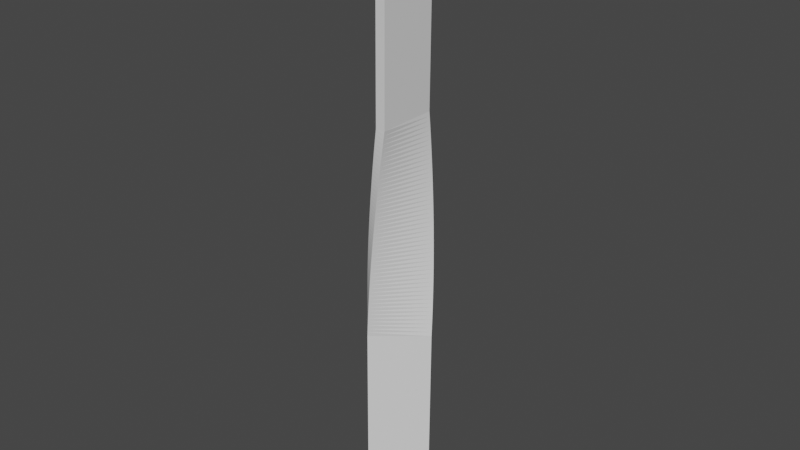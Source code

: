 # Source: twist.blend  (saved by Blender 2.80.59; exported with 4.5.12 LTS)
import bpy
from mathutils import Matrix  # noqa: F401  (used for matrix-valued properties, if any)

bpy.ops.wm.read_factory_settings(use_empty=True)
scene = bpy.context.scene
scene.name = 'Scene'

# ---- collections
col_collection = bpy.data.collections.new('Collection'); scene.collection.children.link(col_collection)

# ---- materials (node trees are filled in below, after node groups)
mat_material = bpy.data.materials.new('Material')
mat_material.alpha_threshold = 0.0
mat_material.use_transparent_shadow = False
mat_material.roughness = 0.5
mat_material.line_color = (0.0, 0.0, 0.0, 1.0)

# ---- material node trees
mat_material.use_nodes = True; mat_material.node_tree.nodes.clear()
_N = mat_material.node_tree.nodes; _L = mat_material.node_tree.links
n0 = _N.new('ShaderNodeOutputMaterial'); n0.name = 'Material Output'; n0.location = (300, 300)
n1 = _N.new('ShaderNodeBsdfPrincipled'); n1.name = 'Principled BSDF'; n1.location = (10, 300)
n1.distribution = 'GGX'
n1.subsurface_method = 'BURLEY'
n1.inputs[3].default_value = 1.45
_L.new(n1.outputs[0], n0.inputs[0])
n0.is_active_output = True

# ---- world
world_world = bpy.data.worlds.new('World'); scene.world = world_world
world_world.use_nodes = True; world_world.node_tree.nodes.clear()
_N = world_world.node_tree.nodes; _L = world_world.node_tree.links
n0 = _N.new('ShaderNodeOutputWorld'); n0.name = 'World Output'; n0.location = (300, 300)
n1 = _N.new('ShaderNodeBackground'); n1.name = 'Background'; n1.location = (10, 300)
n1.inputs[0].default_value = (0.05088, 0.05088, 0.05088, 1.0)
_L.new(n1.outputs[0], n0.inputs[0])
n0.is_active_output = True
world_world.color = (0.05088, 0.05088, 0.05088)
world_world.use_sun_shadow = False
world_world.sun_shadow_jitter_overblur = 0.0

# ---- meshes
me_cube = bpy.data.meshes.new('Cube')
me_cube.from_pydata([(0.2716, 1.035, 3.587), (0.8977, 0.4907, -3.596), (0.2718, -0.9646, 3.589), (-0.6343, -0.795, -3.583), (-0.04329, 1.035, 3.589), (0.6953, 0.7319, -3.595), (-0.04315, -0.9646, 3.591), (-0.8367, -0.5537, -3.582), (0.2876, 1.031, 3.446), (0.3035, 1.027, 3.305), (0.3194, 1.022, 3.164), (0.3351, 1.016, 3.023), (0.3508, 1.011, 2.882), (0.3663, 1.005, 2.742), (0.3818, 0.9991, 2.601), (0.3972, 0.9928, 2.46), (0.4124, 0.9862, 2.319), (0.4276, 0.9793, 2.178), (0.4426, 0.9722, 2.037), (0.4575, 0.9647, 1.896), (0.4723, 0.957, 1.756), (0.4869, 0.949, 1.615), (0.5014, 0.9408, 1.474), (0.5158, 0.9323, 1.333), (0.53, 0.9235, 1.192), (0.5441, 0.9144, 1.051), (0.558, 0.9051, 0.9104), (0.5717, 0.8956, 0.7696), (0.5853, 0.8858, 0.6287), (0.5988, 0.8757, 0.4879), (0.612, 0.8654, 0.347), (0.6251, 0.8549, 0.2062), (0.638, 0.8441, 0.06533), (0.6507, 0.8331, -0.07551), (0.6632, 0.8218, -0.2164), (0.6755, 0.8103, -0.3572), (0.6877, 0.7986, -0.498), (0.6996, 0.7867, -0.6389), (0.7113, 0.7745, -0.7797), (0.7228, 0.7621, -0.9205), (0.7342, 0.7495, -1.061), (0.7452, 0.7367, -1.202), (0.7561, 0.7237, -1.343), (0.7668, 0.7105, -1.484), (0.7772, 0.6971, -1.625), (0.7874, 0.6835, -1.765), (0.7974, 0.6697, -1.906), (0.8071, 0.6557, -2.047), (0.8166, 0.6415, -2.188), (0.8258, 0.6272, -2.329), (0.8348, 0.6127, -2.47), (0.8436, 0.598, -2.61), (0.8521, 0.5831, -2.751), (0.8603, 0.5681, -2.892), (0.8683, 0.5529, -3.033), (0.8761, 0.5376, -3.174), (0.8835, 0.5221, -3.314), (0.8907, 0.5065, -3.455), (-0.8255, -0.5675, -3.441), (-0.8141, -0.5811, -3.3), (-0.8024, -0.5945, -3.16), (-0.7906, -0.6077, -3.019), (-0.7785, -0.6207, -2.878), (-0.7661, -0.6336, -2.738), (-0.7536, -0.6462, -2.597), (-0.7408, -0.6587, -2.456), (-0.7278, -0.6709, -2.316), (-0.7146, -0.683, -2.175), (-0.7012, -0.6948, -2.034), (-0.6876, -0.7065, -1.894), (-0.6738, -0.7179, -1.753), (-0.6598, -0.7291, -1.612), (-0.6457, -0.74, -1.472), (-0.6313, -0.7508, -1.331), (-0.6167, -0.7613, -1.19), (-0.602, -0.7716, -1.05), (-0.5871, -0.7816, -0.9091), (-0.572, -0.7914, -0.7685), (-0.5567, -0.801, -0.6278), (-0.5413, -0.8103, -0.4872), (-0.5257, -0.8194, -0.3465), (-0.51, -0.8282, -0.2059), (-0.4941, -0.8368, -0.06526), (-0.4781, -0.8451, 0.07537), (-0.4619, -0.8532, 0.216), (-0.4456, -0.861, 0.3566), (-0.4292, -0.8685, 0.4973), (-0.4126, -0.8758, 0.6379), (-0.3959, -0.8828, 0.7785), (-0.3791, -0.8896, 0.9192), (-0.3622, -0.896, 1.06), (-0.3451, -0.9022, 1.2), (-0.328, -0.9082, 1.341), (-0.3107, -0.9138, 1.482), (-0.2934, -0.9192, 1.622), (-0.2759, -0.9243, 1.763), (-0.2584, -0.9291, 1.904), (-0.2408, -0.9336, 2.044), (-0.2231, -0.9379, 2.185), (-0.2054, -0.9419, 2.325), (-0.1876, -0.9455, 2.466), (-0.1697, -0.9489, 2.607), (-0.1517, -0.952, 2.747), (-0.1337, -0.9549, 2.888), (-0.1157, -0.9574, 3.028), (-0.09761, -0.9596, 3.169), (-0.07949, -0.9616, 3.31), (-0.06133, -0.9632, 3.45), (0.2535, -0.9686, 3.448), (0.2352, -0.9723, 3.307), (0.2169, -0.9758, 3.167), (0.1985, -0.9789, 3.026), (0.18, -0.9817, 2.885), (0.1615, -0.9843, 2.745), (0.143, -0.9865, 2.604), (0.1244, -0.9885, 2.464), (0.1058, -0.9901, 2.323), (0.08717, -0.9915, 2.182), (0.06852, -0.9925, 2.042), (0.04986, -0.9933, 1.901), (0.0312, -0.9937, 1.761), (0.01253, -0.9939, 1.62), (-0.006139, -0.9937, 1.479), (-0.0248, -0.9933, 1.339), (-0.04345, -0.9925, 1.198), (-0.06208, -0.9915, 1.058), (-0.08069, -0.9901, 0.917), (-0.09926, -0.9885, 0.7763), (-0.1178, -0.9865, 0.6357), (-0.1363, -0.9843, 0.4951), (-0.1548, -0.9817, 0.3545), (-0.1732, -0.9789, 0.2139), (-0.1916, -0.9757, 0.07327), (-0.2099, -0.9723, -0.06734), (-0.2281, -0.9686, -0.208), (-0.2463, -0.9645, -0.3486), (-0.2644, -0.9602, -0.4892), (-0.2824, -0.9556, -0.6298), (-0.3004, -0.9507, -0.7704), (-0.3182, -0.9455, -0.911), (-0.336, -0.9401, -1.052), (-0.3536, -0.9343, -1.192), (-0.3712, -0.9283, -1.333), (-0.3886, -0.922, -1.474), (-0.406, -0.9154, -1.614), (-0.4232, -0.9085, -1.755), (-0.4403, -0.9013, -1.895), (-0.4573, -0.8939, -2.036), (-0.4741, -0.8862, -2.177), (-0.4908, -0.8783, -2.317), (-0.5074, -0.87, -2.458), (-0.5238, -0.8615, -2.599), (-0.54, -0.8528, -2.739), (-0.5562, -0.8438, -2.88), (-0.5721, -0.8345, -3.02), (-0.5879, -0.825, -3.161), (-0.6035, -0.8152, -3.302), (-0.619, -0.8052, -3.442), (-0.02725, 1.036, 3.448), (-0.0112, 1.037, 3.307), (0.004865, 1.038, 3.167), (0.02094, 1.038, 3.026), (0.03702, 1.038, 2.885), (0.05309, 1.037, 2.744), (0.06916, 1.037, 2.603), (0.08521, 1.036, 2.462), (0.1012, 1.034, 2.321), (0.1173, 1.033, 2.18), (0.1333, 1.031, 2.04), (0.1492, 1.029, 1.899), (0.1651, 1.026, 1.758), (0.181, 1.024, 1.617), (0.1968, 1.021, 1.476), (0.2126, 1.017, 1.335), (0.2283, 1.014, 1.194), (0.244, 1.01, 1.054), (0.2596, 1.006, 0.9126), (0.2751, 1.001, 0.7718), (0.2905, 0.9965, 0.6309), (0.3059, 0.9915, 0.49), (0.3212, 0.9862, 0.3492), (0.3364, 0.9806, 0.2083), (0.3514, 0.9747, 0.06743), (0.3664, 0.9686, -0.07343), (0.3813, 0.9622, -0.2143), (0.3961, 0.9555, -0.3552), (0.4107, 0.9485, -0.496), (0.4253, 0.9413, -0.6369), (0.4397, 0.9338, -0.7777), (0.454, 0.9261, -0.9186), (0.4681, 0.918, -1.059), (0.4821, 0.9098, -1.2), (0.496, 0.9012, -1.341), (0.5097, 0.8924, -1.482), (0.5233, 0.8834, -1.623), (0.5367, 0.8741, -1.764), (0.55, 0.8646, -1.905), (0.5631, 0.8548, -2.045), (0.576, 0.8448, -2.186), (0.5888, 0.8345, -2.327), (0.6014, 0.824, -2.468), (0.6138, 0.8133, -2.609), (0.626, 0.8023, -2.75), (0.638, 0.7911, -2.89), (0.6499, 0.7797, -3.031), (0.6615, 0.7681, -3.172), (0.673, 0.7563, -3.313), (0.6842, 0.7442, -3.454), (0.3237, -0.9588, 10.32), (0.008768, -0.9589, 10.32), (0.3235, 1.041, 10.32), (0.008625, 1.041, 10.32), (0.6465, 0.7266, -9.923), (-0.8855, -0.5591, -9.91), (0.8489, 0.4853, -9.924), (-0.6831, -0.8003, -9.911)], [], [(0, 4, 211, 210), (108, 2, 6, 107), (107, 6, 4, 158), (3, 7, 213, 215), (8, 0, 2, 108), (158, 4, 0, 8), (5, 207, 57, 1), (207, 206, 56, 57), (206, 205, 55, 56), (205, 204, 54, 55), (204, 203, 53, 54), (203, 202, 52, 53), (202, 201, 51, 52), (201, 200, 50, 51), (200, 199, 49, 50), (199, 198, 48, 49), (198, 197, 47, 48), (197, 196, 46, 47), (196, 195, 45, 46), (195, 194, 44, 45), (194, 193, 43, 44), (193, 192, 42, 43), (192, 191, 41, 42), (191, 190, 40, 41), (190, 189, 39, 40), (189, 188, 38, 39), (188, 187, 37, 38), (187, 186, 36, 37), (186, 185, 35, 36), (185, 184, 34, 35), (184, 183, 33, 34), (183, 182, 32, 33), (182, 181, 31, 32), (181, 180, 30, 31), (180, 179, 29, 30), (179, 178, 28, 29), (178, 177, 27, 28), (177, 176, 26, 27), (176, 175, 25, 26), (175, 174, 24, 25), (174, 173, 23, 24), (173, 172, 22, 23), (172, 171, 21, 22), (171, 170, 20, 21), (170, 169, 19, 20), (169, 168, 18, 19), (168, 167, 17, 18), (167, 166, 16, 17), (166, 165, 15, 16), (165, 164, 14, 15), (164, 163, 13, 14), (163, 162, 12, 13), (162, 161, 11, 12), (161, 160, 10, 11), (160, 159, 9, 10), (159, 158, 8, 9), (1, 57, 157, 3), (57, 56, 156, 157), (56, 55, 155, 156), (55, 54, 154, 155), (54, 53, 153, 154), (53, 52, 152, 153), (52, 51, 151, 152), (51, 50, 150, 151), (50, 49, 149, 150), (49, 48, 148, 149), (48, 47, 147, 148), (47, 46, 146, 147), (46, 45, 145, 146), (45, 44, 144, 145), (44, 43, 143, 144), (43, 42, 142, 143), (42, 41, 141, 142), (41, 40, 140, 141), (40, 39, 139, 140), (39, 38, 138, 139), (38, 37, 137, 138), (37, 36, 136, 137), (36, 35, 135, 136), (35, 34, 134, 135), (34, 33, 133, 134), (33, 32, 132, 133), (32, 31, 131, 132), (31, 30, 130, 131), (30, 29, 129, 130), (29, 28, 128, 129), (28, 27, 127, 128), (27, 26, 126, 127), (26, 25, 125, 126), (25, 24, 124, 125), (24, 23, 123, 124), (23, 22, 122, 123), (22, 21, 121, 122), (21, 20, 120, 121), (20, 19, 119, 120), (19, 18, 118, 119), (18, 17, 117, 118), (17, 16, 116, 117), (16, 15, 115, 116), (15, 14, 114, 115), (14, 13, 113, 114), (13, 12, 112, 113), (12, 11, 111, 112), (11, 10, 110, 111), (10, 9, 109, 110), (9, 8, 108, 109), (7, 58, 207, 5), (58, 59, 206, 207), (59, 60, 205, 206), (60, 61, 204, 205), (61, 62, 203, 204), (62, 63, 202, 203), (63, 64, 201, 202), (64, 65, 200, 201), (65, 66, 199, 200), (66, 67, 198, 199), (67, 68, 197, 198), (68, 69, 196, 197), (69, 70, 195, 196), (70, 71, 194, 195), (71, 72, 193, 194), (72, 73, 192, 193), (73, 74, 191, 192), (74, 75, 190, 191), (75, 76, 189, 190), (76, 77, 188, 189), (77, 78, 187, 188), (78, 79, 186, 187), (79, 80, 185, 186), (80, 81, 184, 185), (81, 82, 183, 184), (82, 83, 182, 183), (83, 84, 181, 182), (84, 85, 180, 181), (85, 86, 179, 180), (86, 87, 178, 179), (87, 88, 177, 178), (88, 89, 176, 177), (89, 90, 175, 176), (90, 91, 174, 175), (91, 92, 173, 174), (92, 93, 172, 173), (93, 94, 171, 172), (94, 95, 170, 171), (95, 96, 169, 170), (96, 97, 168, 169), (97, 98, 167, 168), (98, 99, 166, 167), (99, 100, 165, 166), (100, 101, 164, 165), (101, 102, 163, 164), (102, 103, 162, 163), (103, 104, 161, 162), (104, 105, 160, 161), (105, 106, 159, 160), (106, 107, 158, 159), (3, 157, 58, 7), (157, 156, 59, 58), (156, 155, 60, 59), (155, 154, 61, 60), (154, 153, 62, 61), (153, 152, 63, 62), (152, 151, 64, 63), (151, 150, 65, 64), (150, 149, 66, 65), (149, 148, 67, 66), (148, 147, 68, 67), (147, 146, 69, 68), (146, 145, 70, 69), (145, 144, 71, 70), (144, 143, 72, 71), (143, 142, 73, 72), (142, 141, 74, 73), (141, 140, 75, 74), (140, 139, 76, 75), (139, 138, 77, 76), (138, 137, 78, 77), (137, 136, 79, 78), (136, 135, 80, 79), (135, 134, 81, 80), (134, 133, 82, 81), (133, 132, 83, 82), (132, 131, 84, 83), (131, 130, 85, 84), (130, 129, 86, 85), (129, 128, 87, 86), (128, 127, 88, 87), (127, 126, 89, 88), (126, 125, 90, 89), (125, 124, 91, 90), (124, 123, 92, 91), (123, 122, 93, 92), (122, 121, 94, 93), (121, 120, 95, 94), (120, 119, 96, 95), (119, 118, 97, 96), (118, 117, 98, 97), (117, 116, 99, 98), (116, 115, 100, 99), (115, 114, 101, 100), (114, 113, 102, 101), (113, 112, 103, 102), (112, 111, 104, 103), (111, 110, 105, 104), (110, 109, 106, 105), (109, 108, 107, 106), (210, 211, 209, 208), (6, 2, 208, 209), (4, 6, 209, 211), (2, 0, 210, 208), (212, 214, 215, 213), (7, 5, 212, 213), (1, 3, 215, 214), (5, 1, 214, 212)])
_uv = me_cube.uv_layers.new(name='UVMap')
_uv.uv.foreach_set('vector', [0.875, 0.75, 0.875, 0.5, 0.875, 0.5, 0.875, 0.75, 0.6201, 0.25, 0.625, 0.25, 0.625, 0.5, 0.6201, 0.5, 0.6201, 0.5, 0.625, 0.5, 0.625, 0.75, 0.6201, 0.75, 0.375, 0.25, 0.375, 0.5, 0.375, 0.5, 0.375, 0.25, 0.3701, 0.5, 0.375, 0.5, 0.375, 0.75, 0.3701, 0.75, 0.8701, 0.5, 0.875, 0.5, 0.875, 0.75, 0.8701, 0.75, 0.625, 0.5, 0.6299, 0.5, 0.6299, 0.75, 0.625, 0.75, 0.6299, 0.5, 0.6348, 0.5, 0.6348, 0.75, 0.6299, 0.75, 0.6348, 0.5, 0.6397, 0.5, 0.6397, 0.75, 0.6348, 0.75, 0.6397, 0.5, 0.6446, 0.5, 0.6446, 0.75, 0.6397, 0.75, 0.6446, 0.5, 0.6495, 0.5, 0.6495, 0.75, 0.6446, 0.75, 0.6495, 0.5, 0.6544, 0.5, 0.6544, 0.75, 0.6495, 0.75, 0.6544, 0.5, 0.6593, 0.5, 0.6593, 0.75, 0.6544, 0.75, 0.6593, 0.5, 0.6642, 0.5, 0.6642, 0.75, 0.6593, 0.75, 0.6642, 0.5, 0.6691, 0.5, 0.6691, 0.75, 0.6642, 0.75, 0.6691, 0.5, 0.674, 0.5, 0.674, 0.75, 0.6691, 0.75, 0.674, 0.5, 0.6789, 0.5, 0.6789, 0.75, 0.674, 0.75, 0.6789, 0.5, 0.6838, 0.5, 0.6838, 0.75, 0.6789, 0.75, 0.6838, 0.5, 0.6887, 0.5, 0.6887, 0.75, 0.6838, 0.75, 0.6887, 0.5, 0.6936, 0.5, 0.6936, 0.75, 0.6887, 0.75, 0.6936, 0.5, 0.6985, 0.5, 0.6985, 0.75, 0.6936, 0.75, 0.6985, 0.5, 0.7034, 0.5, 0.7034, 0.75, 0.6985, 0.75, 0.7034, 0.5, 0.7083, 0.5, 0.7083, 0.75, 0.7034, 0.75, 0.7083, 0.5, 0.7132, 0.5, 0.7132, 0.75, 0.7083, 0.75, 0.7132, 0.5, 0.7181, 0.5, 0.7181, 0.75, 0.7132, 0.75, 0.7181, 0.5, 0.723, 0.5, 0.723, 0.75, 0.7181, 0.75, 0.723, 0.5, 0.7279, 0.5, 0.7279, 0.75, 0.723, 0.75, 0.7279, 0.5, 0.7328, 0.5, 0.7328, 0.75, 0.7279, 0.75, 0.7328, 0.5, 0.7377, 0.5, 0.7377, 0.75, 0.7328, 0.75, 0.7377, 0.5, 0.7426, 0.5, 0.7426, 0.75, 0.7377, 0.75, 0.7426, 0.5, 0.7475, 0.5, 0.7475, 0.75, 0.7426, 0.75, 0.7475, 0.5, 0.7525, 0.5, 0.7525, 0.75, 0.7475, 0.75, 0.7525, 0.5, 0.7574, 0.5, 0.7574, 0.75, 0.7525, 0.75, 0.7574, 0.5, 0.7623, 0.5, 0.7623, 0.75, 0.7574, 0.75, 0.7623, 0.5, 0.7672, 0.5, 0.7672, 0.75, 0.7623, 0.75, 0.7672, 0.5, 0.7721, 0.5, 0.7721, 0.75, 0.7672, 0.75, 0.7721, 0.5, 0.777, 0.5, 0.777, 0.75, 0.7721, 0.75, 0.777, 0.5, 0.7819, 0.5, 0.7819, 0.75, 0.777, 0.75, 0.7819, 0.5, 0.7868, 0.5, 0.7868, 0.75, 0.7819, 0.75, 0.7868, 0.5, 0.7917, 0.5, 0.7917, 0.75, 0.7868, 0.75, 0.7917, 0.5, 0.7966, 0.5, 0.7966, 0.75, 0.7917, 0.75, 0.7966, 0.5, 0.8015, 0.5, 0.8015, 0.75, 0.7966, 0.75, 0.8015, 0.5, 0.8064, 0.5, 0.8064, 0.75, 0.8015, 0.75, 0.8064, 0.5, 0.8113, 0.5, 0.8113, 0.75, 0.8064, 0.75, 0.8113, 0.5, 0.8162, 0.5, 0.8162, 0.75, 0.8113, 0.75, 0.8162, 0.5, 0.8211, 0.5, 0.8211, 0.75, 0.8162, 0.75, 0.8211, 0.5, 0.826, 0.5, 0.826, 0.75, 0.8211, 0.75, 0.826, 0.5, 0.8309, 0.5, 0.8309, 0.75, 0.826, 0.75, 0.8309, 0.5, 0.8358, 0.5, 0.8358, 0.75, 0.8309, 0.75, 0.8358, 0.5, 0.8407, 0.5, 0.8407, 0.75, 0.8358, 0.75, 0.8407, 0.5, 0.8456, 0.5, 0.8456, 0.75, 0.8407, 0.75, 0.8456, 0.5, 0.8505, 0.5, 0.8505, 0.75, 0.8456, 0.75, 0.8505, 0.5, 0.8554, 0.5, 0.8554, 0.75, 0.8505, 0.75, 0.8554, 0.5, 0.8603, 0.5, 0.8603, 0.75, 0.8554, 0.75, 0.8603, 0.5, 0.8652, 0.5, 0.8652, 0.75, 0.8603, 0.75, 0.8652, 0.5, 0.8701, 0.5, 0.8701, 0.75, 0.8652, 0.75, 0.125, 0.5, 0.1299, 0.5, 0.1299, 0.75, 0.125, 0.75, 0.1299, 0.5, 0.1348, 0.5, 0.1348, 0.75, 0.1299, 0.75, 0.1348, 0.5, 0.1397, 0.5, 0.1397, 0.75, 0.1348, 0.75, 0.1397, 0.5, 0.1446, 0.5, 0.1446, 0.75, 0.1397, 0.75, 0.1446, 0.5, 0.1495, 0.5, 0.1495, 0.75, 0.1446, 0.75, 0.1495, 0.5, 0.1544, 0.5, 0.1544, 0.75, 0.1495, 0.75, 0.1544, 0.5, 0.1593, 0.5, 0.1593, 0.75, 0.1544, 0.75, 0.1593, 0.5, 0.1642, 0.5, 0.1642, 0.75, 0.1593, 0.75, 0.1642, 0.5, 0.1691, 0.5, 0.1691, 0.75, 0.1642, 0.75, 0.1691, 0.5, 0.174, 0.5, 0.174, 0.75, 0.1691, 0.75, 0.174, 0.5, 0.1789, 0.5, 0.1789, 0.75, 0.174, 0.75, 0.1789, 0.5, 0.1838, 0.5, 0.1838, 0.75, 0.1789, 0.75, 0.1838, 0.5, 0.1887, 0.5, 0.1887, 0.75, 0.1838, 0.75, 0.1887, 0.5, 0.1936, 0.5, 0.1936, 0.75, 0.1887, 0.75, 0.1936, 0.5, 0.1985, 0.5, 0.1985, 0.75, 0.1936, 0.75, 0.1985, 0.5, 0.2034, 0.5, 0.2034, 0.75, 0.1985, 0.75, 0.2034, 0.5, 0.2083, 0.5, 0.2083, 0.75, 0.2034, 0.75, 0.2083, 0.5, 0.2132, 0.5, 0.2132, 0.75, 0.2083, 0.75, 0.2132, 0.5, 0.2181, 0.5, 0.2181, 0.75, 0.2132, 0.75, 0.2181, 0.5, 0.223, 0.5, 0.223, 0.75, 0.2181, 0.75, 0.223, 0.5, 0.2279, 0.5, 0.2279, 0.75, 0.223, 0.75, 0.2279, 0.5, 0.2328, 0.5, 0.2328, 0.75, 0.2279, 0.75, 0.2328, 0.5, 0.2377, 0.5, 0.2377, 0.75, 0.2328, 0.75, 0.2377, 0.5, 0.2426, 0.5, 0.2426, 0.75, 0.2377, 0.75, 0.2426, 0.5, 0.2475, 0.5, 0.2475, 0.75, 0.2426, 0.75, 0.2475, 0.5, 0.2525, 0.5, 0.2525, 0.75, 0.2475, 0.75, 0.2525, 0.5, 0.2574, 0.5, 0.2574, 0.75, 0.2525, 0.75, 0.2574, 0.5, 0.2623, 0.5, 0.2623, 0.75, 0.2574, 0.75, 0.2623, 0.5, 0.2672, 0.5, 0.2672, 0.75, 0.2623, 0.75, 0.2672, 0.5, 0.2721, 0.5, 0.2721, 0.75, 0.2672, 0.75, 0.2721, 0.5, 0.277, 0.5, 0.277, 0.75, 0.2721, 0.75, 0.277, 0.5, 0.2819, 0.5, 0.2819, 0.75, 0.277, 0.75, 0.2819, 0.5, 0.2868, 0.5, 0.2868, 0.75, 0.2819, 0.75, 0.2868, 0.5, 0.2917, 0.5, 0.2917, 0.75, 0.2868, 0.75, 0.2917, 0.5, 0.2966, 0.5, 0.2966, 0.75, 0.2917, 0.75, 0.2966, 0.5, 0.3015, 0.5, 0.3015, 0.75, 0.2966, 0.75, 0.3015, 0.5, 0.3064, 0.5, 0.3064, 0.75, 0.3015, 0.75, 0.3064, 0.5, 0.3113, 0.5, 0.3113, 0.75, 0.3064, 0.75, 0.3113, 0.5, 0.3162, 0.5, 0.3162, 0.75, 0.3113, 0.75, 0.3162, 0.5, 0.3211, 0.5, 0.3211, 0.75, 0.3162, 0.75, 0.3211, 0.5, 0.326, 0.5, 0.326, 0.75, 0.3211, 0.75, 0.326, 0.5, 0.3309, 0.5, 0.3309, 0.75, 0.326, 0.75, 0.3309, 0.5, 0.3358, 0.5, 0.3358, 0.75, 0.3309, 0.75, 0.3358, 0.5, 0.3407, 0.5, 0.3407, 0.75, 0.3358, 0.75, 0.3407, 0.5, 0.3456, 0.5, 0.3456, 0.75, 0.3407, 0.75, 0.3456, 0.5, 0.3505, 0.5, 0.3505, 0.75, 0.3456, 0.75, 0.3505, 0.5, 0.3554, 0.5, 0.3554, 0.75, 0.3505, 0.75, 0.3554, 0.5, 0.3603, 0.5, 0.3603, 0.75, 0.3554, 0.75, 0.3603, 0.5, 0.3652, 0.5, 0.3652, 0.75, 0.3603, 0.75, 0.3652, 0.5, 0.3701, 0.5, 0.3701, 0.75, 0.3652, 0.75, 0.375, 0.5, 0.3799, 0.5, 0.3799, 0.75, 0.375, 0.75, 0.3799, 0.5, 0.3848, 0.5, 0.3848, 0.75, 0.3799, 0.75, 0.3848, 0.5, 0.3897, 0.5, 0.3897, 0.75, 0.3848, 0.75, 0.3897, 0.5, 0.3946, 0.5, 0.3946, 0.75, 0.3897, 0.75, 0.3946, 0.5, 0.3995, 0.5, 0.3995, 0.75, 0.3946, 0.75, 0.3995, 0.5, 0.4044, 0.5, 0.4044, 0.75, 0.3995, 0.75, 0.4044, 0.5, 0.4093, 0.5, 0.4093, 0.75, 0.4044, 0.75, 0.4093, 0.5, 0.4142, 0.5, 0.4142, 0.75, 0.4093, 0.75, 0.4142, 0.5, 0.4191, 0.5, 0.4191, 0.75, 0.4142, 0.75, 0.4191, 0.5, 0.424, 0.5, 0.424, 0.75, 0.4191, 0.75, 0.424, 0.5, 0.4289, 0.5, 0.4289, 0.75, 0.424, 0.75, 0.4289, 0.5, 0.4338, 0.5, 0.4338, 0.75, 0.4289, 0.75, 0.4338, 0.5, 0.4387, 0.5, 0.4387, 0.75, 0.4338, 0.75, 0.4387, 0.5, 0.4436, 0.5, 0.4436, 0.75, 0.4387, 0.75, 0.4436, 0.5, 0.4485, 0.5, 0.4485, 0.75, 0.4436, 0.75, 0.4485, 0.5, 0.4534, 0.5, 0.4534, 0.75, 0.4485, 0.75, 0.4534, 0.5, 0.4583, 0.5, 0.4583, 0.75, 0.4534, 0.75, 0.4583, 0.5, 0.4632, 0.5, 0.4632, 0.75, 0.4583, 0.75, 0.4632, 0.5, 0.4681, 0.5, 0.4681, 0.75, 0.4632, 0.75, 0.4681, 0.5, 0.473, 0.5, 0.473, 0.75, 0.4681, 0.75, 0.473, 0.5, 0.4779, 0.5, 0.4779, 0.75, 0.473, 0.75, 0.4779, 0.5, 0.4828, 0.5, 0.4828, 0.75, 0.4779, 0.75, 0.4828, 0.5, 0.4877, 0.5, 0.4877, 0.75, 0.4828, 0.75, 0.4877, 0.5, 0.4926, 0.5, 0.4926, 0.75, 0.4877, 0.75, 0.4926, 0.5, 0.4975, 0.5, 0.4975, 0.75, 0.4926, 0.75, 0.4975, 0.5, 0.5025, 0.5, 0.5025, 0.75, 0.4975, 0.75, 0.5025, 0.5, 0.5074, 0.5, 0.5074, 0.75, 0.5025, 0.75, 0.5074, 0.5, 0.5123, 0.5, 0.5123, 0.75, 0.5074, 0.75, 0.5123, 0.5, 0.5172, 0.5, 0.5172, 0.75, 0.5123, 0.75, 0.5172, 0.5, 0.5221, 0.5, 0.5221, 0.75, 0.5172, 0.75, 0.5221, 0.5, 0.527, 0.5, 0.527, 0.75, 0.5221, 0.75, 0.527, 0.5, 0.5319, 0.5, 0.5319, 0.75, 0.527, 0.75, 0.5319, 0.5, 0.5368, 0.5, 0.5368, 0.75, 0.5319, 0.75, 0.5368, 0.5, 0.5417, 0.5, 0.5417, 0.75, 0.5368, 0.75, 0.5417, 0.5, 0.5466, 0.5, 0.5466, 0.75, 0.5417, 0.75, 0.5466, 0.5, 0.5515, 0.5, 0.5515, 0.75, 0.5466, 0.75, 0.5515, 0.5, 0.5564, 0.5, 0.5564, 0.75, 0.5515, 0.75, 0.5564, 0.5, 0.5613, 0.5, 0.5613, 0.75, 0.5564, 0.75, 0.5613, 0.5, 0.5662, 0.5, 0.5662, 0.75, 0.5613, 0.75, 0.5662, 0.5, 0.5711, 0.5, 0.5711, 0.75, 0.5662, 0.75, 0.5711, 0.5, 0.576, 0.5, 0.576, 0.75, 0.5711, 0.75, 0.576, 0.5, 0.5809, 0.5, 0.5809, 0.75, 0.576, 0.75, 0.5809, 0.5, 0.5858, 0.5, 0.5858, 0.75, 0.5809, 0.75, 0.5858, 0.5, 0.5907, 0.5, 0.5907, 0.75, 0.5858, 0.75, 0.5907, 0.5, 0.5956, 0.5, 0.5956, 0.75, 0.5907, 0.75, 0.5956, 0.5, 0.6005, 0.5, 0.6005, 0.75, 0.5956, 0.75, 0.6005, 0.5, 0.6054, 0.5, 0.6054, 0.75, 0.6005, 0.75, 0.6054, 0.5, 0.6103, 0.5, 0.6103, 0.75, 0.6054, 0.75, 0.6103, 0.5, 0.6152, 0.5, 0.6152, 0.75, 0.6103, 0.75, 0.6152, 0.5, 0.6201, 0.5, 0.6201, 0.75, 0.6152, 0.75, 0.375, 0.25, 0.3799, 0.25, 0.3799, 0.5, 0.375, 0.5, 0.3799, 0.25, 0.3848, 0.25, 0.3848, 0.5, 0.3799, 0.5, 0.3848, 0.25, 0.3897, 0.25, 0.3897, 0.5, 0.3848, 0.5, 0.3897, 0.25, 0.3946, 0.25, 0.3946, 0.5, 0.3897, 0.5, 0.3946, 0.25, 0.3995, 0.25, 0.3995, 0.5, 0.3946, 0.5, 0.3995, 0.25, 0.4044, 0.25, 0.4044, 0.5, 0.3995, 0.5, 0.4044, 0.25, 0.4093, 0.25, 0.4093, 0.5, 0.4044, 0.5, 0.4093, 0.25, 0.4142, 0.25, 0.4142, 0.5, 0.4093, 0.5, 0.4142, 0.25, 0.4191, 0.25, 0.4191, 0.5, 0.4142, 0.5, 0.4191, 0.25, 0.424, 0.25, 0.424, 0.5, 0.4191, 0.5, 0.424, 0.25, 0.4289, 0.25, 0.4289, 0.5, 0.424, 0.5, 0.4289, 0.25, 0.4338, 0.25, 0.4338, 0.5, 0.4289, 0.5, 0.4338, 0.25, 0.4387, 0.25, 0.4387, 0.5, 0.4338, 0.5, 0.4387, 0.25, 0.4436, 0.25, 0.4436, 0.5, 0.4387, 0.5, 0.4436, 0.25, 0.4485, 0.25, 0.4485, 0.5, 0.4436, 0.5, 0.4485, 0.25, 0.4534, 0.25, 0.4534, 0.5, 0.4485, 0.5, 0.4534, 0.25, 0.4583, 0.25, 0.4583, 0.5, 0.4534, 0.5, 0.4583, 0.25, 0.4632, 0.25, 0.4632, 0.5, 0.4583, 0.5, 0.4632, 0.25, 0.4681, 0.25, 0.4681, 0.5, 0.4632, 0.5, 0.4681, 0.25, 0.473, 0.25, 0.473, 0.5, 0.4681, 0.5, 0.473, 0.25, 0.4779, 0.25, 0.4779, 0.5, 0.473, 0.5, 0.4779, 0.25, 0.4828, 0.25, 0.4828, 0.5, 0.4779, 0.5, 0.4828, 0.25, 0.4877, 0.25, 0.4877, 0.5, 0.4828, 0.5, 0.4877, 0.25, 0.4926, 0.25, 0.4926, 0.5, 0.4877, 0.5, 0.4926, 0.25, 0.4975, 0.25, 0.4975, 0.5, 0.4926, 0.5, 0.4975, 0.25, 0.5025, 0.25, 0.5025, 0.5, 0.4975, 0.5, 0.5025, 0.25, 0.5074, 0.25, 0.5074, 0.5, 0.5025, 0.5, 0.5074, 0.25, 0.5123, 0.25, 0.5123, 0.5, 0.5074, 0.5, 0.5123, 0.25, 0.5172, 0.25, 0.5172, 0.5, 0.5123, 0.5, 0.5172, 0.25, 0.5221, 0.25, 0.5221, 0.5, 0.5172, 0.5, 0.5221, 0.25, 0.527, 0.25, 0.527, 0.5, 0.5221, 0.5, 0.527, 0.25, 0.5319, 0.25, 0.5319, 0.5, 0.527, 0.5, 0.5319, 0.25, 0.5368, 0.25, 0.5368, 0.5, 0.5319, 0.5, 0.5368, 0.25, 0.5417, 0.25, 0.5417, 0.5, 0.5368, 0.5, 0.5417, 0.25, 0.5466, 0.25, 0.5466, 0.5, 0.5417, 0.5, 0.5466, 0.25, 0.5515, 0.25, 0.5515, 0.5, 0.5466, 0.5, 0.5515, 0.25, 0.5564, 0.25, 0.5564, 0.5, 0.5515, 0.5, 0.5564, 0.25, 0.5613, 0.25, 0.5613, 0.5, 0.5564, 0.5, 0.5613, 0.25, 0.5662, 0.25, 0.5662, 0.5, 0.5613, 0.5, 0.5662, 0.25, 0.5711, 0.25, 0.5711, 0.5, 0.5662, 0.5, 0.5711, 0.25, 0.576, 0.25, 0.576, 0.5, 0.5711, 0.5, 0.576, 0.25, 0.5809, 0.25, 0.5809, 0.5, 0.576, 0.5, 0.5809, 0.25, 0.5858, 0.25, 0.5858, 0.5, 0.5809, 0.5, 0.5858, 0.25, 0.5907, 0.25, 0.5907, 0.5, 0.5858, 0.5, 0.5907, 0.25, 0.5956, 0.25, 0.5956, 0.5, 0.5907, 0.5, 0.5956, 0.25, 0.6005, 0.25, 0.6005, 0.5, 0.5956, 0.5, 0.6005, 0.25, 0.6054, 0.25, 0.6054, 0.5, 0.6005, 0.5, 0.6054, 0.25, 0.6103, 0.25, 0.6103, 0.5, 0.6054, 0.5, 0.6103, 0.25, 0.6152, 0.25, 0.6152, 0.5, 0.6103, 0.5, 0.6152, 0.25, 0.6201, 0.25, 0.6201, 0.5, 0.6152, 0.5, 0.375, 0.0, 0.625, 0.0, 0.625, 0.25, 0.375, 0.25, 0.625, 0.5, 0.625, 0.25, 0.625, 0.25, 0.625, 0.5, 0.625, 0.75, 0.625, 0.5, 0.625, 0.5, 0.625, 0.75, 0.375, 0.75, 0.375, 0.5, 0.375, 0.5, 0.375, 0.75, 0.375, 0.75, 0.625, 0.75, 0.625, 1.0, 0.375, 1.0, 0.375, 0.5, 0.375, 0.75, 0.375, 0.75, 0.375, 0.5, 0.125, 0.5, 0.125, 0.75, 0.125, 0.75, 0.125, 0.5, 0.625, 0.5, 0.625, 0.75, 0.625, 0.75, 0.625, 0.5])
me_cube.materials.append(mat_material)
me_cube.use_remesh_preserve_volume = False
me_cube.use_remesh_preserve_attributes = False
me_cube.use_mirror_vertex_groups = False
me_cube.update()

# ---- objects
ob_cube = bpy.data.objects.new('Cube', me_cube)
ob_empty = bpy.data.objects.new('Empty', None)

# ---- transforms, parenting, visibility, modifiers, constraints
ob_cube.location = (0.0, 0.0, 0.0)
ob_cube.lock_rotations_4d = False
ob_cube.empty_display_type = 'ARROWS'
ob_cube.lineart.crease_threshold = 0.0
ob_empty.location = (0.0, 0.0, 0.0)
ob_empty.rotation_euler = (0.0, 1.571, 0.0)
ob_empty.lineart.crease_threshold = 0.0

# ---- collection membership
col_collection.objects.link(ob_cube)
col_collection.objects.link(ob_empty)

# ---- scene / render settings (as saved in the file)
scene.frame_start = 1; scene.frame_end = 250; scene.frame_set(1)
scene.render.engine = 'BLENDER_EEVEE_NEXT'
scene.cycles.use_denoising = False
scene.cycles.samples = 128
scene.cycles.sampling_pattern = 'TABULATED_SOBOL'
scene.cycles.use_adaptive_sampling = False
scene.cycles.use_light_tree = False
scene.view_settings.view_transform = 'Filmic'
bpy.context.view_layer.update()

# ---- added for rendering (the .blend has no active camera and no usable light): camera, sun
cam_auto = bpy.data.cameras.new('AutoCamera')
cam_auto.lens = 50.0
cam_auto.sensor_width = 36.0
cam_auto.clip_end = 1000.0
ob_auto_camera = bpy.data.objects.new('AutoCamera', cam_auto)
scene.collection.objects.link(ob_auto_camera)
ob_auto_camera.location = (18.9043, -22.6542, 15.3175)
ob_auto_camera.rotation_euler = (1.09748, -7.21219e-08, 0.694738)
scene.camera = ob_auto_camera
light_auto_sun = bpy.data.lights.new('AutoSun', 'SUN')
light_auto_sun.energy = 3.0
light_auto_sun.angle = 0.0523599
ob_auto_sun = bpy.data.objects.new('AutoSun', light_auto_sun)
scene.collection.objects.link(ob_auto_sun)
ob_auto_sun.rotation_euler = (0.872665, 0.174533, 0.523599)
bpy.context.view_layer.update()
